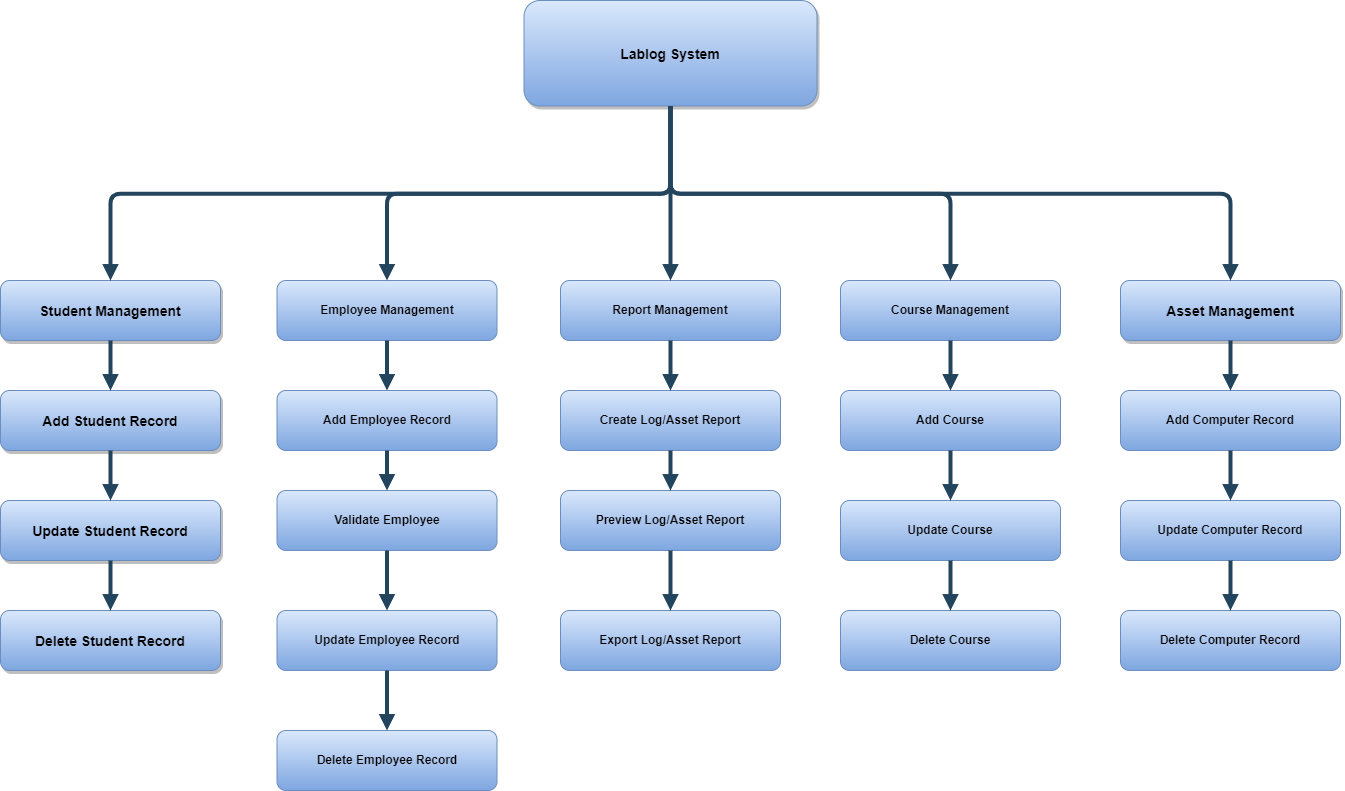

The diagram above was exported from draw.io. Its source (the exported page's mxGraphModel, read from the mxfile embedded in the PNG):
<mxGraphModel dx="1909" dy="949" grid="1" gridSize="10" guides="1" tooltips="1" connect="1" arrows="1" fold="1" page="1" pageScale="1.5" pageWidth="1169" pageHeight="827" background="none" math="0" shadow="0">
  <root>
    <mxCell id="0" />
    <mxCell id="1" parent="0" />
    <mxCell id="2" value="Lablog System" style="rounded=1;fillColor=#dae8fc;strokeColor=#6c8ebf;shadow=1;fontStyle=1;fontSize=14;gradientColor=#7ea6e0;" parent="1" vertex="1">
      <mxGeometry x="730.5" y="225" width="293" height="105.5" as="geometry" />
    </mxCell>
    <mxCell id="3" value="Student Management" style="rounded=1;fillColor=#dae8fc;strokeColor=#6c8ebf;shadow=1;fontStyle=1;fontSize=14;gradientColor=#7ea6e0;" parent="1" vertex="1">
      <mxGeometry x="207" y="505" width="220" height="60" as="geometry" />
    </mxCell>
    <mxCell id="By6Xp79O3_5a_eMlmMoD-49" value="&lt;b&gt;Employee Management&lt;/b&gt;" style="rounded=1;whiteSpace=wrap;html=1;fillColor=#dae8fc;gradientColor=#7ea6e0;strokeColor=#6c8ebf;" parent="1" vertex="1">
      <mxGeometry x="483.5" y="505" width="220" height="60" as="geometry" />
    </mxCell>
    <mxCell id="By6Xp79O3_5a_eMlmMoD-50" value="&lt;b&gt;Course Management&lt;/b&gt;" style="rounded=1;whiteSpace=wrap;html=1;fillColor=#dae8fc;gradientColor=#7ea6e0;strokeColor=#6c8ebf;" parent="1" vertex="1">
      <mxGeometry x="1047" y="505" width="220" height="60" as="geometry" />
    </mxCell>
    <mxCell id="By6Xp79O3_5a_eMlmMoD-51" value="&lt;b&gt;Report Management&lt;/b&gt;" style="rounded=1;whiteSpace=wrap;html=1;fillColor=#dae8fc;gradientColor=#7ea6e0;strokeColor=#6c8ebf;" parent="1" vertex="1">
      <mxGeometry x="767" y="505" width="220" height="60" as="geometry" />
    </mxCell>
    <mxCell id="By6Xp79O3_5a_eMlmMoD-54" value="" style="edgeStyle=elbowEdgeStyle;elbow=vertical;strokeWidth=4;endArrow=block;endFill=1;fontStyle=1;strokeColor=#23445D;exitX=0.5;exitY=1;exitDx=0;exitDy=0;" parent="1" source="2" target="By6Xp79O3_5a_eMlmMoD-50" edge="1">
      <mxGeometry x="22" y="165.5" width="100" height="100" as="geometry">
        <mxPoint x="547" y="445" as="sourcePoint" />
        <mxPoint x="817" y="295" as="targetPoint" />
      </mxGeometry>
    </mxCell>
    <mxCell id="By6Xp79O3_5a_eMlmMoD-55" value="" style="edgeStyle=elbowEdgeStyle;elbow=vertical;strokeWidth=4;endArrow=block;endFill=1;fontStyle=1;strokeColor=#23445D;entryX=0.5;entryY=0;entryDx=0;entryDy=0;exitX=0.5;exitY=1;exitDx=0;exitDy=0;" parent="1" source="2" target="By6Xp79O3_5a_eMlmMoD-51" edge="1">
      <mxGeometry x="22" y="165.5" width="100" height="100" as="geometry">
        <mxPoint x="837" y="415" as="sourcePoint" />
        <mxPoint x="608" y="485" as="targetPoint" />
      </mxGeometry>
    </mxCell>
    <mxCell id="By6Xp79O3_5a_eMlmMoD-56" value="" style="edgeStyle=elbowEdgeStyle;elbow=vertical;strokeWidth=4;endArrow=block;endFill=1;fontStyle=1;strokeColor=#23445D;entryX=0.5;entryY=0;entryDx=0;entryDy=0;exitX=0.5;exitY=1;exitDx=0;exitDy=0;" parent="1" source="2" target="By6Xp79O3_5a_eMlmMoD-49" edge="1">
      <mxGeometry x="22" y="165.5" width="100" height="100" as="geometry">
        <mxPoint x="397" y="415" as="sourcePoint" />
        <mxPoint x="618" y="495" as="targetPoint" />
      </mxGeometry>
    </mxCell>
    <mxCell id="By6Xp79O3_5a_eMlmMoD-57" value="" style="edgeStyle=elbowEdgeStyle;elbow=vertical;strokeWidth=4;endArrow=block;endFill=1;fontStyle=1;strokeColor=#23445D;exitX=0.5;exitY=1;exitDx=0;exitDy=0;entryX=0.5;entryY=0;entryDx=0;entryDy=0;" parent="1" source="2" target="3" edge="1">
      <mxGeometry x="22" y="165.5" width="100" height="100" as="geometry">
        <mxPoint x="754" y="311" as="sourcePoint" />
        <mxPoint x="1117" y="395" as="targetPoint" />
      </mxGeometry>
    </mxCell>
    <mxCell id="By6Xp79O3_5a_eMlmMoD-58" value="Add Student Record" style="rounded=1;fillColor=#dae8fc;strokeColor=#6c8ebf;shadow=1;fontStyle=1;fontSize=14;gradientColor=#7ea6e0;" parent="1" vertex="1">
      <mxGeometry x="207" y="615" width="220" height="60" as="geometry" />
    </mxCell>
    <mxCell id="By6Xp79O3_5a_eMlmMoD-59" value="Delete Student Record" style="rounded=1;fillColor=#dae8fc;strokeColor=#6c8ebf;shadow=1;fontStyle=1;fontSize=14;gradientColor=#7ea6e0;" parent="1" vertex="1">
      <mxGeometry x="207" y="835" width="220" height="60" as="geometry" />
    </mxCell>
    <mxCell id="By6Xp79O3_5a_eMlmMoD-60" value="Update Student Record" style="rounded=1;fillColor=#dae8fc;strokeColor=#6c8ebf;shadow=1;fontStyle=1;fontSize=14;gradientColor=#7ea6e0;" parent="1" vertex="1">
      <mxGeometry x="207" y="725" width="220" height="60" as="geometry" />
    </mxCell>
    <mxCell id="By6Xp79O3_5a_eMlmMoD-61" value="Asset Management" style="rounded=1;fillColor=#dae8fc;strokeColor=#6c8ebf;shadow=1;fontStyle=1;fontSize=14;gradientColor=#7ea6e0;" parent="1" vertex="1">
      <mxGeometry x="1327" y="505" width="220" height="60" as="geometry" />
    </mxCell>
    <mxCell id="By6Xp79O3_5a_eMlmMoD-62" value="" style="edgeStyle=elbowEdgeStyle;elbow=vertical;strokeWidth=4;endArrow=block;endFill=1;fontStyle=1;strokeColor=#23445D;exitX=0.5;exitY=1;exitDx=0;exitDy=0;entryX=0.5;entryY=0;entryDx=0;entryDy=0;" parent="1" source="2" target="By6Xp79O3_5a_eMlmMoD-61" edge="1">
      <mxGeometry x="22" y="165.5" width="100" height="100" as="geometry">
        <mxPoint x="753" y="331" as="sourcePoint" />
        <mxPoint x="1167" y="515" as="targetPoint" />
      </mxGeometry>
    </mxCell>
    <mxCell id="By6Xp79O3_5a_eMlmMoD-63" value="" style="edgeStyle=elbowEdgeStyle;elbow=vertical;strokeWidth=4;endArrow=block;endFill=1;fontStyle=1;strokeColor=#23445D;exitX=0.5;exitY=1;exitDx=0;exitDy=0;entryX=0.5;entryY=0;entryDx=0;entryDy=0;" parent="1" source="3" target="By6Xp79O3_5a_eMlmMoD-58" edge="1">
      <mxGeometry x="22" y="165.5" width="100" height="100" as="geometry">
        <mxPoint x="887" y="341" as="sourcePoint" />
        <mxPoint x="327" y="515" as="targetPoint" />
      </mxGeometry>
    </mxCell>
    <mxCell id="By6Xp79O3_5a_eMlmMoD-64" value="" style="edgeStyle=elbowEdgeStyle;elbow=vertical;strokeWidth=4;endArrow=block;endFill=1;fontStyle=1;strokeColor=#23445D;exitX=0.5;exitY=1;exitDx=0;exitDy=0;entryX=0.5;entryY=0;entryDx=0;entryDy=0;" parent="1" source="By6Xp79O3_5a_eMlmMoD-58" target="By6Xp79O3_5a_eMlmMoD-60" edge="1">
      <mxGeometry x="22" y="165.5" width="100" height="100" as="geometry">
        <mxPoint x="897" y="351" as="sourcePoint" />
        <mxPoint x="337" y="525" as="targetPoint" />
      </mxGeometry>
    </mxCell>
    <mxCell id="By6Xp79O3_5a_eMlmMoD-65" value="" style="edgeStyle=elbowEdgeStyle;elbow=vertical;strokeWidth=4;endArrow=block;endFill=1;fontStyle=1;strokeColor=#23445D;entryX=0.5;entryY=0;entryDx=0;entryDy=0;exitX=0.5;exitY=1;exitDx=0;exitDy=0;" parent="1" source="By6Xp79O3_5a_eMlmMoD-60" target="By6Xp79O3_5a_eMlmMoD-59" edge="1">
      <mxGeometry x="22" y="165.5" width="100" height="100" as="geometry">
        <mxPoint x="667" y="755" as="sourcePoint" />
        <mxPoint x="347" y="535" as="targetPoint" />
      </mxGeometry>
    </mxCell>
    <mxCell id="By6Xp79O3_5a_eMlmMoD-66" value="&lt;b&gt;Add Computer Record&lt;/b&gt;" style="rounded=1;whiteSpace=wrap;html=1;fillColor=#dae8fc;gradientColor=#7ea6e0;strokeColor=#6c8ebf;" parent="1" vertex="1">
      <mxGeometry x="1327" y="615" width="220" height="60" as="geometry" />
    </mxCell>
    <mxCell id="By6Xp79O3_5a_eMlmMoD-67" value="&lt;b&gt;Update Computer Record&lt;/b&gt;" style="rounded=1;whiteSpace=wrap;html=1;fillColor=#dae8fc;gradientColor=#7ea6e0;strokeColor=#6c8ebf;" parent="1" vertex="1">
      <mxGeometry x="1327" y="725" width="220" height="60" as="geometry" />
    </mxCell>
    <mxCell id="By6Xp79O3_5a_eMlmMoD-68" value="&lt;b&gt;Delete Computer Record&lt;/b&gt;" style="rounded=1;whiteSpace=wrap;html=1;fillColor=#dae8fc;gradientColor=#7ea6e0;strokeColor=#6c8ebf;" parent="1" vertex="1">
      <mxGeometry x="1327" y="835" width="220" height="60" as="geometry" />
    </mxCell>
    <mxCell id="By6Xp79O3_5a_eMlmMoD-69" value="" style="edgeStyle=elbowEdgeStyle;elbow=vertical;strokeWidth=4;endArrow=block;endFill=1;fontStyle=1;strokeColor=#23445D;entryX=0.5;entryY=0;entryDx=0;entryDy=0;exitX=0.5;exitY=1;exitDx=0;exitDy=0;" parent="1" source="By6Xp79O3_5a_eMlmMoD-61" target="By6Xp79O3_5a_eMlmMoD-66" edge="1">
      <mxGeometry x="22" y="165.5" width="100" height="100" as="geometry">
        <mxPoint x="1177" y="821" as="sourcePoint" />
        <mxPoint x="997" y="965" as="targetPoint" />
      </mxGeometry>
    </mxCell>
    <mxCell id="By6Xp79O3_5a_eMlmMoD-70" value="" style="edgeStyle=elbowEdgeStyle;elbow=vertical;strokeWidth=4;endArrow=block;endFill=1;fontStyle=1;strokeColor=#23445D;entryX=0.5;entryY=0;entryDx=0;entryDy=0;exitX=0.5;exitY=1;exitDx=0;exitDy=0;" parent="1" source="By6Xp79O3_5a_eMlmMoD-66" target="By6Xp79O3_5a_eMlmMoD-67" edge="1">
      <mxGeometry x="22" y="165.5" width="100" height="100" as="geometry">
        <mxPoint x="1207" y="835" as="sourcePoint" />
        <mxPoint x="1207" y="885" as="targetPoint" />
      </mxGeometry>
    </mxCell>
    <mxCell id="By6Xp79O3_5a_eMlmMoD-72" value="" style="edgeStyle=elbowEdgeStyle;elbow=vertical;strokeWidth=4;endArrow=block;endFill=1;fontStyle=1;strokeColor=#23445D;entryX=0.5;entryY=0;entryDx=0;entryDy=0;exitX=0.5;exitY=1;exitDx=0;exitDy=0;" parent="1" source="By6Xp79O3_5a_eMlmMoD-67" target="By6Xp79O3_5a_eMlmMoD-68" edge="1">
      <mxGeometry x="22" y="165.5" width="100" height="100" as="geometry">
        <mxPoint x="347" y="815" as="sourcePoint" />
        <mxPoint x="347" y="865" as="targetPoint" />
      </mxGeometry>
    </mxCell>
    <mxCell id="By6Xp79O3_5a_eMlmMoD-73" value="&lt;b&gt;Add Course&lt;/b&gt;" style="rounded=1;whiteSpace=wrap;html=1;fillColor=#dae8fc;gradientColor=#7ea6e0;strokeColor=#6c8ebf;" parent="1" vertex="1">
      <mxGeometry x="1047" y="615" width="220" height="60" as="geometry" />
    </mxCell>
    <mxCell id="By6Xp79O3_5a_eMlmMoD-74" value="&lt;b&gt;Update Course&lt;/b&gt;" style="rounded=1;whiteSpace=wrap;html=1;fillColor=#dae8fc;gradientColor=#7ea6e0;strokeColor=#6c8ebf;" parent="1" vertex="1">
      <mxGeometry x="1047" y="725" width="220" height="60" as="geometry" />
    </mxCell>
    <mxCell id="By6Xp79O3_5a_eMlmMoD-75" value="&lt;b&gt;Delete Course&lt;/b&gt;" style="rounded=1;whiteSpace=wrap;html=1;fillColor=#dae8fc;gradientColor=#7ea6e0;strokeColor=#6c8ebf;" parent="1" vertex="1">
      <mxGeometry x="1047" y="835" width="220" height="60" as="geometry" />
    </mxCell>
    <mxCell id="By6Xp79O3_5a_eMlmMoD-76" value="" style="edgeStyle=elbowEdgeStyle;elbow=vertical;strokeWidth=4;endArrow=block;endFill=1;fontStyle=1;strokeColor=#23445D;exitX=0.5;exitY=1;exitDx=0;exitDy=0;entryX=0.5;entryY=0;entryDx=0;entryDy=0;" parent="1" source="By6Xp79O3_5a_eMlmMoD-50" target="By6Xp79O3_5a_eMlmMoD-73" edge="1">
      <mxGeometry x="22" y="165.5" width="100" height="100" as="geometry">
        <mxPoint x="847" y="615" as="sourcePoint" />
        <mxPoint x="1407" y="789" as="targetPoint" />
      </mxGeometry>
    </mxCell>
    <mxCell id="By6Xp79O3_5a_eMlmMoD-77" value="" style="edgeStyle=elbowEdgeStyle;elbow=vertical;strokeWidth=4;endArrow=block;endFill=1;fontStyle=1;strokeColor=#23445D;exitX=0.5;exitY=1;exitDx=0;exitDy=0;entryX=0.5;entryY=0;entryDx=0;entryDy=0;" parent="1" source="By6Xp79O3_5a_eMlmMoD-73" target="By6Xp79O3_5a_eMlmMoD-74" edge="1">
      <mxGeometry x="22" y="165.5" width="100" height="100" as="geometry">
        <mxPoint x="697" y="725" as="sourcePoint" />
        <mxPoint x="1257" y="899" as="targetPoint" />
      </mxGeometry>
    </mxCell>
    <mxCell id="By6Xp79O3_5a_eMlmMoD-78" value="" style="edgeStyle=elbowEdgeStyle;elbow=vertical;strokeWidth=4;endArrow=block;endFill=1;fontStyle=1;strokeColor=#23445D;exitX=0.5;exitY=1;exitDx=0;exitDy=0;entryX=0.5;entryY=0;entryDx=0;entryDy=0;" parent="1" source="By6Xp79O3_5a_eMlmMoD-74" target="By6Xp79O3_5a_eMlmMoD-75" edge="1">
      <mxGeometry x="22" y="165.5" width="100" height="100" as="geometry">
        <mxPoint x="717" y="765" as="sourcePoint" />
        <mxPoint x="1277" y="939" as="targetPoint" />
      </mxGeometry>
    </mxCell>
    <mxCell id="By6Xp79O3_5a_eMlmMoD-79" value="&lt;b&gt;Add Employee Record&lt;/b&gt;" style="rounded=1;whiteSpace=wrap;html=1;fillColor=#dae8fc;gradientColor=#7ea6e0;strokeColor=#6c8ebf;" parent="1" vertex="1">
      <mxGeometry x="483.5" y="615" width="220" height="60" as="geometry" />
    </mxCell>
    <mxCell id="By6Xp79O3_5a_eMlmMoD-80" value="&lt;b&gt;Validate Employee&lt;/b&gt;" style="rounded=1;whiteSpace=wrap;html=1;fillColor=#dae8fc;gradientColor=#7ea6e0;strokeColor=#6c8ebf;" parent="1" vertex="1">
      <mxGeometry x="483.5" y="715" width="220" height="60" as="geometry" />
    </mxCell>
    <mxCell id="By6Xp79O3_5a_eMlmMoD-81" value="&lt;b&gt;Update Employee Record&lt;/b&gt;" style="rounded=1;whiteSpace=wrap;html=1;fillColor=#dae8fc;gradientColor=#7ea6e0;strokeColor=#6c8ebf;" parent="1" vertex="1">
      <mxGeometry x="483.5" y="835" width="220" height="60" as="geometry" />
    </mxCell>
    <mxCell id="By6Xp79O3_5a_eMlmMoD-82" value="&lt;b&gt;Delete Employee Record&lt;/b&gt;" style="rounded=1;whiteSpace=wrap;html=1;fillColor=#dae8fc;gradientColor=#7ea6e0;strokeColor=#6c8ebf;" parent="1" vertex="1">
      <mxGeometry x="483.5" y="955" width="220" height="60" as="geometry" />
    </mxCell>
    <mxCell id="By6Xp79O3_5a_eMlmMoD-83" value="" style="edgeStyle=elbowEdgeStyle;elbow=vertical;strokeWidth=4;endArrow=block;endFill=1;fontStyle=1;strokeColor=#23445D;entryX=0.5;entryY=0;entryDx=0;entryDy=0;exitX=0.5;exitY=1;exitDx=0;exitDy=0;" parent="1" source="By6Xp79O3_5a_eMlmMoD-49" target="By6Xp79O3_5a_eMlmMoD-79" edge="1">
      <mxGeometry x="22" y="165.5" width="100" height="100" as="geometry">
        <mxPoint x="787" y="745" as="sourcePoint" />
        <mxPoint x="787" y="795" as="targetPoint" />
      </mxGeometry>
    </mxCell>
    <mxCell id="By6Xp79O3_5a_eMlmMoD-84" value="" style="edgeStyle=elbowEdgeStyle;elbow=vertical;strokeWidth=4;endArrow=block;endFill=1;fontStyle=1;strokeColor=#23445D;entryX=0.5;entryY=0;entryDx=0;entryDy=0;exitX=0.5;exitY=1;exitDx=0;exitDy=0;" parent="1" source="By6Xp79O3_5a_eMlmMoD-79" target="By6Xp79O3_5a_eMlmMoD-80" edge="1">
      <mxGeometry x="22" y="165.5" width="100" height="100" as="geometry">
        <mxPoint x="807" y="655" as="sourcePoint" />
        <mxPoint x="807" y="705" as="targetPoint" />
      </mxGeometry>
    </mxCell>
    <mxCell id="By6Xp79O3_5a_eMlmMoD-85" value="" style="edgeStyle=elbowEdgeStyle;elbow=vertical;strokeWidth=4;endArrow=block;endFill=1;fontStyle=1;strokeColor=#23445D;exitX=0.5;exitY=1;exitDx=0;exitDy=0;" parent="1" source="By6Xp79O3_5a_eMlmMoD-80" target="By6Xp79O3_5a_eMlmMoD-81" edge="1">
      <mxGeometry x="22" y="165.5" width="100" height="100" as="geometry">
        <mxPoint x="867" y="795" as="sourcePoint" />
        <mxPoint x="867" y="845" as="targetPoint" />
      </mxGeometry>
    </mxCell>
    <mxCell id="By6Xp79O3_5a_eMlmMoD-86" value="" style="edgeStyle=elbowEdgeStyle;elbow=vertical;strokeWidth=4;endArrow=block;endFill=1;fontStyle=1;strokeColor=#23445D;entryX=0.5;entryY=0;entryDx=0;entryDy=0;exitX=0.5;exitY=1;exitDx=0;exitDy=0;" parent="1" source="By6Xp79O3_5a_eMlmMoD-81" target="By6Xp79O3_5a_eMlmMoD-82" edge="1">
      <mxGeometry x="22" y="165.5" width="100" height="100" as="geometry">
        <mxPoint x="897" y="935" as="sourcePoint" />
        <mxPoint x="897" y="985" as="targetPoint" />
      </mxGeometry>
    </mxCell>
    <mxCell id="By6Xp79O3_5a_eMlmMoD-87" value="&lt;b&gt;Create Log/Asset Report&lt;/b&gt;" style="rounded=1;whiteSpace=wrap;html=1;fillColor=#dae8fc;gradientColor=#7ea6e0;strokeColor=#6c8ebf;" parent="1" vertex="1">
      <mxGeometry x="767" y="615" width="220" height="60" as="geometry" />
    </mxCell>
    <mxCell id="By6Xp79O3_5a_eMlmMoD-88" value="&lt;b&gt;Preview Log/Asset Report&lt;/b&gt;" style="rounded=1;whiteSpace=wrap;html=1;fillColor=#dae8fc;gradientColor=#7ea6e0;strokeColor=#6c8ebf;" parent="1" vertex="1">
      <mxGeometry x="767" y="715" width="220" height="60" as="geometry" />
    </mxCell>
    <mxCell id="By6Xp79O3_5a_eMlmMoD-89" value="&lt;b&gt;Export Log/Asset Report&lt;/b&gt;" style="rounded=1;whiteSpace=wrap;html=1;fillColor=#dae8fc;gradientColor=#7ea6e0;strokeColor=#6c8ebf;" parent="1" vertex="1">
      <mxGeometry x="767" y="835" width="220" height="60" as="geometry" />
    </mxCell>
    <mxCell id="By6Xp79O3_5a_eMlmMoD-90" value="" style="edgeStyle=elbowEdgeStyle;elbow=vertical;strokeWidth=4;endArrow=block;endFill=1;fontStyle=1;strokeColor=#23445D;entryX=0.5;entryY=0;entryDx=0;entryDy=0;exitX=0.5;exitY=1;exitDx=0;exitDy=0;" parent="1" source="By6Xp79O3_5a_eMlmMoD-51" target="By6Xp79O3_5a_eMlmMoD-87" edge="1">
      <mxGeometry x="22" y="165.5" width="100" height="100" as="geometry">
        <mxPoint x="1027" y="985" as="sourcePoint" />
        <mxPoint x="1027" y="1045" as="targetPoint" />
      </mxGeometry>
    </mxCell>
    <mxCell id="By6Xp79O3_5a_eMlmMoD-91" value="" style="edgeStyle=elbowEdgeStyle;elbow=vertical;strokeWidth=4;endArrow=block;endFill=1;fontStyle=1;strokeColor=#23445D;entryX=0.5;entryY=0;entryDx=0;entryDy=0;exitX=0.5;exitY=1;exitDx=0;exitDy=0;" parent="1" source="By6Xp79O3_5a_eMlmMoD-87" target="By6Xp79O3_5a_eMlmMoD-88" edge="1">
      <mxGeometry x="22" y="165.5" width="100" height="100" as="geometry">
        <mxPoint x="937" y="955" as="sourcePoint" />
        <mxPoint x="937" y="1015" as="targetPoint" />
      </mxGeometry>
    </mxCell>
    <mxCell id="By6Xp79O3_5a_eMlmMoD-92" value="" style="edgeStyle=elbowEdgeStyle;elbow=vertical;strokeWidth=4;endArrow=block;endFill=1;fontStyle=1;strokeColor=#23445D;entryX=0.5;entryY=0;entryDx=0;entryDy=0;exitX=0.5;exitY=1;exitDx=0;exitDy=0;" parent="1" source="By6Xp79O3_5a_eMlmMoD-88" target="By6Xp79O3_5a_eMlmMoD-89" edge="1">
      <mxGeometry x="22" y="165.5" width="100" height="100" as="geometry">
        <mxPoint x="1017" y="1005" as="sourcePoint" />
        <mxPoint x="1017" y="1065" as="targetPoint" />
      </mxGeometry>
    </mxCell>
  </root>
</mxGraphModel>